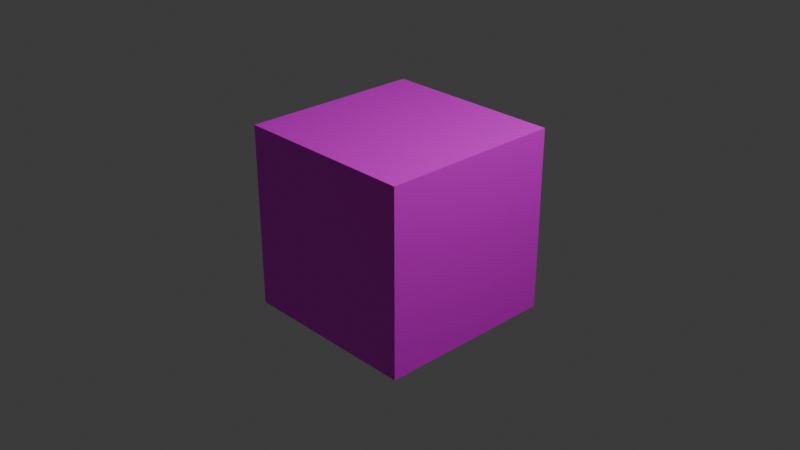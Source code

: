 # Source: cube.blend  (saved by Blender 4.4.30; exported with 4.5.12 LTS)
import bpy
from mathutils import Matrix  # noqa: F401  (used for matrix-valued properties, if any)

bpy.ops.wm.read_factory_settings(use_empty=True)
scene = bpy.context.scene
scene.name = 'Scene'

# ---- collections
col_collection = bpy.data.collections.new('Collection'); scene.collection.children.link(col_collection)

# ---- images (referenced by path relative to the original .blend; pixels are not part of the script)
import os
ASSET_DIR = os.environ.get("B2B_ASSET_DIR", "")  # directory of the original .blend (textures are referenced by path, not embedded)
HERE = os.path.dirname(os.path.abspath(__file__))  # packed textures are extracted next to this script under _unpacked/

def load_image(name, relpath, width, height, colorspace="sRGB"):
    """Load a texture the original file referenced (path relative to the .blend, or extracted next to this script)."""
    p = next((c for c in (os.path.join(HERE, relpath), os.path.join(ASSET_DIR, relpath)) if relpath and os.path.exists(c)), "")
    if p:
        img = bpy.data.images.load(p, check_existing=True)
        img.name = name
    else:  # same state as the original file: an image datablock whose file is absent (Cycles renders it pink)
        img = bpy.data.images.new(name, width, height)
        img.source = "FILE"
        img.filepath = "//" + (relpath or name)
    img.colorspace_settings.name = colorspace
    return img
img_brick_diffuse_png = load_image('brick_diffuse.png', 'textures/brick_diffuse.png', 1024, 1024, 'sRGB')

# ---- materials (node trees are filled in below, after node groups)
mat_material = bpy.data.materials.new('Material')
mat_material.alpha_threshold = 0.0
mat_material.roughness = 0.5
mat_material.line_color = (0.0, 0.0, 0.0, 1.0)

# ---- material node trees
mat_material.use_nodes = True; mat_material.node_tree.nodes.clear()
_N = mat_material.node_tree.nodes; _L = mat_material.node_tree.links
n0 = _N.new('ShaderNodeOutputMaterial'); n0.name = 'Material Output'; n0.location = (300, 300)
n1 = _N.new('ShaderNodeBsdfPrincipled'); n1.name = 'Principled BSDF'; n1.location = (10, 300)
n1.inputs[3].default_value = 1.45
n2 = _N.new('ShaderNodeTexImage'); n2.name = 'Image Texture'; n2.location = (-280, 280)
n2.image = img_brick_diffuse_png
_L.new(n1.outputs[0], n0.inputs[0])
_L.new(n2.outputs[0], n1.inputs[0])
n0.is_active_output = True

# ---- world
world_world = bpy.data.worlds.new('World'); scene.world = world_world
world_world.use_nodes = True; world_world.node_tree.nodes.clear()
_N = world_world.node_tree.nodes; _L = world_world.node_tree.links
n0 = _N.new('ShaderNodeOutputWorld'); n0.name = 'World Output'; n0.location = (300, 300)
n1 = _N.new('ShaderNodeBackground'); n1.name = 'Background'; n1.location = (10, 300)
n1.inputs[0].default_value = (0.05088, 0.05088, 0.05088, 1.0)
_L.new(n1.outputs[0], n0.inputs[0])
n0.is_active_output = True
world_world.color = (0.05088, 0.05088, 0.05088)
world_world.sun_shadow_jitter_overblur = 0.0

# ---- cameras
cam_camera = bpy.data.cameras.new('Camera')
cam_camera.clip_end = 100.0
cam_camera.ortho_scale = 7.314

# ---- lights
light_light = bpy.data.lights.new('Light', 'POINT')
light_light.energy = 1000.0
light_light.shadow_soft_size = 0.1

# ---- meshes
me_cube = bpy.data.meshes.new('Cube')
me_cube.from_pydata([(1.0, 1.0, 1.0), (1.0, 1.0, -1.0), (1.0, -1.0, 1.0), (1.0, -1.0, -1.0), (-1.0, 1.0, 1.0), (-1.0, 1.0, -1.0), (-1.0, -1.0, 1.0), (-1.0, -1.0, -1.0)], [], [(0, 4, 6, 2), (3, 2, 6, 7), (7, 6, 4, 5), (5, 1, 3, 7), (1, 0, 2, 3), (5, 4, 0, 1)])
_uv = me_cube.uv_layers.new(name='UVMap')
_uv.uv.foreach_set('vector', [-0.008344, -0.0002016, 0.9922, 0.005383, 0.9922, 1.001, -0.008344, 0.9987, 0.005342, 0.9858, 0.00247, -0.004413, 0.9985, -0.01316, 1.001, 0.9907, 0.004255, 0.9912, 0.00359, -0.004857, 1.002, -0.00748, 1.0, 0.9867, 0.003511, -0.01584, 0.9991, -0.01584, 1.002, 0.9896, 0.005972, 0.9896, -0.004711, 0.9787, -0.005078, -0.01546, 0.9921, -0.00855, 0.9801, 0.9855, -0.005346, 0.9909, 0.003841, -0.009118, 1.005, -0.006127, 1.004, 0.9939])
me_cube.materials.append(mat_material)
me_cube.use_mirror_vertex_groups = False
me_cube.update()

# ---- objects
ob_cube = bpy.data.objects.new('Cube', me_cube)
ob_light = bpy.data.objects.new('Light', light_light)
ob_camera = bpy.data.objects.new('Camera', cam_camera)

# ---- transforms, parenting, visibility, modifiers, constraints
ob_cube.location = (0.0, 0.0, 0.0)
ob_cube.lock_rotations_4d = False
ob_cube.empty_display_type = 'ARROWS'
ob_cube.lineart.crease_threshold = 0.0
ob_light.location = (4.076, 1.005, 5.904)
ob_light.rotation_euler = (0.6503, 0.05522, 1.866)
ob_light.lock_rotations_4d = False
ob_light.empty_display_type = 'ARROWS'
ob_light.color = (0.0, 0.0, 0.0, 0.0)
ob_light.lineart.crease_threshold = 0.0
ob_camera.location = (7.359, -6.926, 4.958)
ob_camera.rotation_euler = (1.109, 0.0, 0.8149)
ob_camera.lock_rotations_4d = False
ob_camera.empty_display_type = 'ARROWS'
ob_camera.color = (0.0, 0.0, 0.0, 0.0)
ob_camera.display_type = 'WIRE'
ob_camera.lineart.crease_threshold = 0.0

# ---- collection membership
col_collection.objects.link(ob_cube)
col_collection.objects.link(ob_light)
col_collection.objects.link(ob_camera)

# ---- scene / render settings (as saved in the file)
scene.camera = ob_camera
scene.frame_start = 1; scene.frame_end = 250; scene.frame_set(1)
scene.render.engine = 'BLENDER_EEVEE_NEXT'
bpy.context.view_layer.update()
